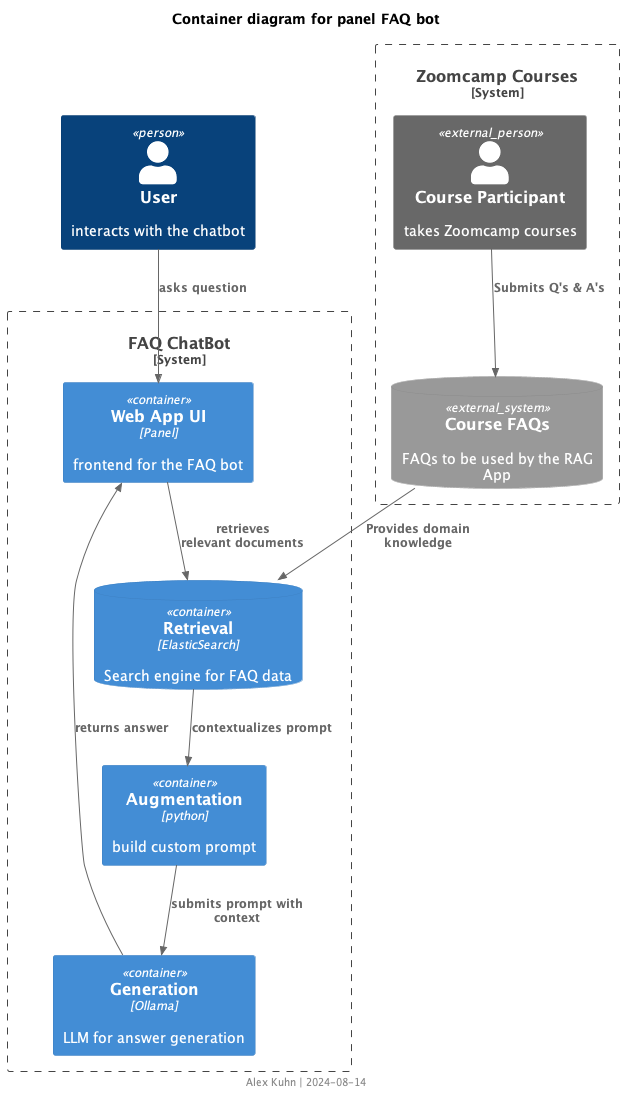

The diagram above was rendered by PlantUML. Its source (embedded in the PNG):
@startuml container_diagram

title "Container diagram for panel FAQ bot"
footer Alex Kuhn | %date("yyyy-MM-dd")

!include  https://raw.githubusercontent.com/plantuml-stdlib/C4-PlantUML/master/C4_Container.puml

Person(user, "User", "interacts with the chatbot")

System_Boundary(zoomcamp, "Zoomcamp Courses") {
    Person_Ext(course_participant, "Course Participant", "takes Zoomcamp courses")
    SystemDb_Ext(course_data, "Course FAQs", "FAQs to be used by the RAG App")
}

System_Boundary(faq_bot_app, "FAQ ChatBot") {
    Container(panel_app, "Web App UI",  "Panel", "frontend for the FAQ bot")
    ContainerDb(retriever, "Retrieval", "ElasticSearch", "Search engine for FAQ data")
    Container(augment, "Augmentation", "python", "build custom prompt")
    Container(generator, "Generation", "Ollama", "LLM for answer generation")
}

Rel(user, panel_app, "asks question")
Rel(panel_app, retriever, "retrieves\nrelevant documents")
Rel(retriever, augment, "contextualizes prompt")
Rel(augment, generator, "submits prompt with context")
Rel(generator, panel_app, "returns answer")
Rel(course_participant, course_data, "Submits Q's & A's")
Rel(course_data, retriever, "Provides domain knowledge")

@enduml